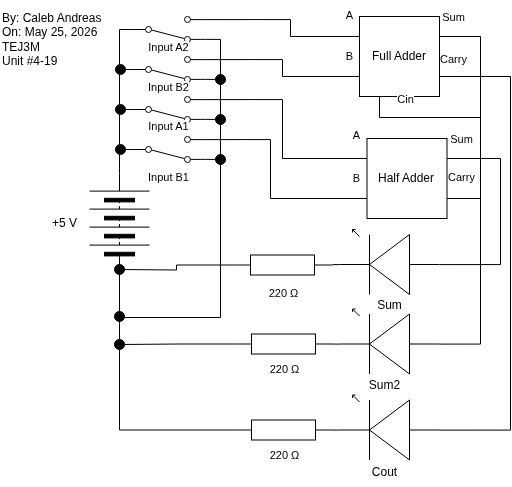

The diagram above was exported from draw.io. Its source (the exported page's mxGraphModel, read from the mxfile embedded in the PNG):
<mxGraphModel dx="553" dy="588" grid="1" gridSize="10" guides="1" tooltips="1" connect="1" arrows="1" fold="1" page="1" pageScale="1" pageWidth="850" pageHeight="1100" math="0" shadow="0">
  <root>
    <mxCell id="0" />
    <mxCell id="1" parent="0" />
    <mxCell id="2" value="By: Caleb Andreas&lt;div&gt;On: May 25, 2026&lt;/div&gt;&lt;div&gt;TEJ3M&lt;/div&gt;&lt;div&gt;Unit #4-19&lt;/div&gt;" style="text;html=1;align=left;verticalAlign=middle;resizable=0;points=[];autosize=1;strokeColor=none;fillColor=none;" vertex="1" parent="1">
      <mxGeometry x="20" y="45" width="120" height="70" as="geometry" />
    </mxCell>
    <mxCell id="86" style="edgeStyle=orthogonalEdgeStyle;shape=connector;curved=0;rounded=0;html=1;exitX=1;exitY=0.5;exitDx=0;exitDy=0;entryX=0;entryY=0.5;entryDx=0;entryDy=0;strokeColor=default;align=center;verticalAlign=middle;fontFamily=Helvetica;fontSize=11;fontColor=default;labelBackgroundColor=default;endArrow=none;endFill=0;" edge="1" parent="1" source="4" target="99">
      <mxGeometry relative="1" as="geometry" />
    </mxCell>
    <mxCell id="4" value="" style="pointerEvents=1;verticalLabelPosition=bottom;shadow=0;dashed=0;align=center;html=1;verticalAlign=top;shape=mxgraph.electrical.miscellaneous.batteryStack;rotation=-90;" vertex="1" parent="1">
      <mxGeometry x="89" y="234" width="100" height="60" as="geometry" />
    </mxCell>
    <mxCell id="5" value="+5 V" style="text;html=1;align=center;verticalAlign=middle;resizable=0;points=[];autosize=1;strokeColor=none;fillColor=none;" vertex="1" parent="1">
      <mxGeometry x="59" y="249" width="50" height="30" as="geometry" />
    </mxCell>
    <mxCell id="7" value="" style="verticalLabelPosition=bottom;shadow=0;dashed=0;align=center;html=1;verticalAlign=top;shape=mxgraph.electrical.opto_electronics.led_1;pointerEvents=1;rotation=0;flipH=1;" vertex="1" parent="1">
      <mxGeometry x="359" y="270" width="100" height="65" as="geometry" />
    </mxCell>
    <mxCell id="89" style="edgeStyle=orthogonalEdgeStyle;shape=connector;curved=0;rounded=0;html=1;exitX=0;exitY=0.5;exitDx=0;exitDy=0;strokeColor=default;align=center;verticalAlign=middle;fontFamily=Helvetica;fontSize=11;fontColor=default;labelBackgroundColor=default;endArrow=none;endFill=0;" edge="1" parent="1" source="10">
      <mxGeometry relative="1" as="geometry">
        <mxPoint x="140" y="190" as="targetPoint" />
      </mxGeometry>
    </mxCell>
    <mxCell id="94" style="edgeStyle=orthogonalEdgeStyle;shape=connector;curved=0;rounded=0;html=1;exitX=1;exitY=0.88;exitDx=0;exitDy=0;strokeColor=default;align=center;verticalAlign=middle;fontFamily=Helvetica;fontSize=11;fontColor=default;labelBackgroundColor=default;endArrow=none;endFill=0;" edge="1" parent="1" source="10">
      <mxGeometry relative="1" as="geometry">
        <mxPoint x="240" y="199.71428571428567" as="targetPoint" />
      </mxGeometry>
    </mxCell>
    <mxCell id="10" value="" style="html=1;shape=mxgraph.electrical.electro-mechanical.twoWaySwitch;aspect=fixed;elSwitchState=2;flipV=1;flipH=0;" vertex="1" parent="1">
      <mxGeometry x="150" y="177" width="75" height="26" as="geometry" />
    </mxCell>
    <mxCell id="11" value="Input B1" style="text;html=1;align=center;verticalAlign=middle;resizable=0;points=[];autosize=1;strokeColor=none;fillColor=none;fontFamily=Helvetica;fontSize=11;fontColor=default;labelBackgroundColor=default;flipH=0;" vertex="1" parent="1">
      <mxGeometry x="157.5" y="203" width="60" height="30" as="geometry" />
    </mxCell>
    <mxCell id="116" style="edgeStyle=orthogonalEdgeStyle;shape=connector;curved=0;rounded=0;html=1;exitX=1;exitY=0.5;exitDx=0;exitDy=0;exitPerimeter=0;strokeColor=default;align=center;verticalAlign=middle;fontFamily=Helvetica;fontSize=11;fontColor=default;labelBackgroundColor=default;endArrow=none;endFill=0;" edge="1" parent="1" source="13">
      <mxGeometry relative="1" as="geometry">
        <mxPoint x="139" y="310" as="targetPoint" />
      </mxGeometry>
    </mxCell>
    <mxCell id="13" value="" style="pointerEvents=1;verticalLabelPosition=bottom;shadow=0;dashed=0;align=center;html=1;verticalAlign=top;shape=mxgraph.electrical.resistors.resistor_1;rotation=0;flipH=1;" vertex="1" parent="1">
      <mxGeometry x="252" y="295.5" width="100" height="20" as="geometry" />
    </mxCell>
    <mxCell id="14" value="220&amp;nbsp;Ω" style="text;html=1;align=center;verticalAlign=middle;resizable=0;points=[];autosize=1;strokeColor=none;fillColor=none;fontFamily=Helvetica;fontSize=11;fontColor=default;labelBackgroundColor=default;flipH=1;" vertex="1" parent="1">
      <mxGeometry x="278" y="318.5" width="50" height="30" as="geometry" />
    </mxCell>
    <mxCell id="88" style="edgeStyle=orthogonalEdgeStyle;shape=connector;curved=0;rounded=0;html=1;exitX=0;exitY=0.5;exitDx=0;exitDy=0;strokeColor=default;align=center;verticalAlign=middle;fontFamily=Helvetica;fontSize=11;fontColor=default;labelBackgroundColor=default;endArrow=none;endFill=0;" edge="1" parent="1" source="20">
      <mxGeometry relative="1" as="geometry">
        <mxPoint x="140" y="150" as="targetPoint" />
      </mxGeometry>
    </mxCell>
    <mxCell id="93" style="edgeStyle=orthogonalEdgeStyle;shape=connector;curved=0;rounded=0;html=1;exitX=1;exitY=0.88;exitDx=0;exitDy=0;strokeColor=default;align=center;verticalAlign=middle;fontFamily=Helvetica;fontSize=11;fontColor=default;labelBackgroundColor=default;endArrow=none;endFill=0;" edge="1" parent="1" source="20">
      <mxGeometry relative="1" as="geometry">
        <mxPoint x="240" y="159.71428571428567" as="targetPoint" />
      </mxGeometry>
    </mxCell>
    <mxCell id="20" value="" style="html=1;shape=mxgraph.electrical.electro-mechanical.twoWaySwitch;aspect=fixed;elSwitchState=2;flipV=1;flipH=0;" vertex="1" parent="1">
      <mxGeometry x="150" y="137" width="75" height="26" as="geometry" />
    </mxCell>
    <mxCell id="21" value="Input A1" style="text;html=1;align=center;verticalAlign=middle;resizable=0;points=[];autosize=1;strokeColor=none;fillColor=none;fontFamily=Helvetica;fontSize=11;fontColor=default;labelBackgroundColor=default;flipH=0;" vertex="1" parent="1">
      <mxGeometry x="157.5" y="152" width="60" height="30" as="geometry" />
    </mxCell>
    <mxCell id="25" value="Sum" style="text;html=1;align=center;verticalAlign=middle;resizable=0;points=[];autosize=1;strokeColor=none;fillColor=none;flipH=1;" vertex="1" parent="1">
      <mxGeometry x="384" y="331.5" width="50" height="30" as="geometry" />
    </mxCell>
    <mxCell id="30" value="" style="verticalLabelPosition=bottom;shadow=0;dashed=0;align=center;html=1;verticalAlign=top;shape=mxgraph.electrical.opto_electronics.led_1;pointerEvents=1;rotation=0;flipH=1;" vertex="1" parent="1">
      <mxGeometry x="359" y="349.5" width="100" height="65" as="geometry" />
    </mxCell>
    <mxCell id="115" style="edgeStyle=orthogonalEdgeStyle;shape=connector;curved=0;rounded=0;html=1;exitX=1;exitY=0.5;exitDx=0;exitDy=0;exitPerimeter=0;strokeColor=default;align=center;verticalAlign=middle;fontFamily=Helvetica;fontSize=11;fontColor=default;labelBackgroundColor=default;endArrow=none;endFill=0;entryX=0.576;entryY=0.5;entryDx=0;entryDy=0;entryPerimeter=0;" edge="1" parent="1" source="32" target="119">
      <mxGeometry relative="1" as="geometry">
        <mxPoint x="139" y="435.8965517241379" as="targetPoint" />
      </mxGeometry>
    </mxCell>
    <mxCell id="32" value="" style="pointerEvents=1;verticalLabelPosition=bottom;shadow=0;dashed=0;align=center;html=1;verticalAlign=top;shape=mxgraph.electrical.resistors.resistor_1;rotation=0;flipH=1;" vertex="1" parent="1">
      <mxGeometry x="253" y="374.5" width="100" height="20" as="geometry" />
    </mxCell>
    <mxCell id="33" value="220&amp;nbsp;Ω" style="text;html=1;align=center;verticalAlign=middle;resizable=0;points=[];autosize=1;strokeColor=none;fillColor=none;fontFamily=Helvetica;fontSize=11;fontColor=default;labelBackgroundColor=default;flipH=1;" vertex="1" parent="1">
      <mxGeometry x="279" y="394.5" width="50" height="30" as="geometry" />
    </mxCell>
    <mxCell id="34" value="Sum2" style="text;html=1;align=center;verticalAlign=middle;resizable=0;points=[];autosize=1;strokeColor=none;fillColor=none;flipH=1;" vertex="1" parent="1">
      <mxGeometry x="379" y="411.5" width="50" height="30" as="geometry" />
    </mxCell>
    <mxCell id="92" style="edgeStyle=orthogonalEdgeStyle;shape=connector;curved=0;rounded=0;html=1;exitX=1;exitY=0.88;exitDx=0;exitDy=0;strokeColor=default;align=center;verticalAlign=middle;fontFamily=Helvetica;fontSize=11;fontColor=default;labelBackgroundColor=default;endArrow=none;endFill=0;entryX=0.497;entryY=0.562;entryDx=0;entryDy=0;entryPerimeter=0;" edge="1" parent="1" source="99" target="117">
      <mxGeometry relative="1" as="geometry">
        <mxPoint x="140" y="370" as="targetPoint" />
        <Array as="points">
          <mxPoint x="240" y="80" />
          <mxPoint x="240" y="358" />
          <mxPoint x="139" y="358" />
        </Array>
      </mxGeometry>
    </mxCell>
    <mxCell id="101" style="edgeStyle=orthogonalEdgeStyle;shape=connector;curved=0;rounded=0;html=1;exitX=1;exitY=0.88;exitDx=0;exitDy=0;strokeColor=default;align=center;verticalAlign=middle;fontFamily=Helvetica;fontSize=11;fontColor=default;labelBackgroundColor=default;endArrow=none;endFill=0;" edge="1" parent="1" source="39">
      <mxGeometry relative="1" as="geometry">
        <mxPoint x="240" y="119.71428571428572" as="targetPoint" />
      </mxGeometry>
    </mxCell>
    <mxCell id="106" style="edgeStyle=orthogonalEdgeStyle;shape=connector;curved=0;rounded=0;html=1;exitX=0;exitY=0.5;exitDx=0;exitDy=0;strokeColor=default;align=center;verticalAlign=middle;fontFamily=Helvetica;fontSize=11;fontColor=default;labelBackgroundColor=default;endArrow=none;endFill=0;" edge="1" parent="1" source="39">
      <mxGeometry relative="1" as="geometry">
        <mxPoint x="140" y="110.19047619047615" as="targetPoint" />
      </mxGeometry>
    </mxCell>
    <mxCell id="39" value="" style="html=1;shape=mxgraph.electrical.electro-mechanical.twoWaySwitch;aspect=fixed;elSwitchState=2;flipV=1;flipH=0;" vertex="1" parent="1">
      <mxGeometry x="150" y="97" width="75" height="26" as="geometry" />
    </mxCell>
    <mxCell id="40" value="Input B2" style="text;html=1;align=center;verticalAlign=middle;resizable=0;points=[];autosize=1;strokeColor=none;fillColor=none;fontFamily=Helvetica;fontSize=11;fontColor=default;labelBackgroundColor=default;flipH=0;" vertex="1" parent="1">
      <mxGeometry x="157.5" y="113" width="60" height="30" as="geometry" />
    </mxCell>
    <mxCell id="59" style="edgeStyle=orthogonalEdgeStyle;shape=connector;curved=0;rounded=0;html=1;exitX=1;exitY=0.25;exitDx=0;exitDy=0;strokeColor=default;align=center;verticalAlign=middle;fontFamily=Helvetica;fontSize=11;fontColor=default;labelBackgroundColor=default;endArrow=none;endFill=0;entryX=0;entryY=0.54;entryDx=0;entryDy=0;entryPerimeter=0;" edge="1" parent="1" source="57" target="30">
      <mxGeometry relative="1" as="geometry">
        <mxPoint x="540" y="77" as="targetPoint" />
        <Array as="points">
          <mxPoint x="500" y="77" />
          <mxPoint x="500" y="385" />
        </Array>
      </mxGeometry>
    </mxCell>
    <mxCell id="60" style="edgeStyle=orthogonalEdgeStyle;shape=connector;curved=0;rounded=0;html=1;exitX=1;exitY=0.75;exitDx=0;exitDy=0;strokeColor=default;align=center;verticalAlign=middle;fontFamily=Helvetica;fontSize=11;fontColor=default;labelBackgroundColor=default;endArrow=none;endFill=0;entryX=0;entryY=0.54;entryDx=0;entryDy=0;entryPerimeter=0;" edge="1" parent="1" source="57" target="109">
      <mxGeometry relative="1" as="geometry">
        <mxPoint x="540.6666666666666" y="120" as="targetPoint" />
        <Array as="points">
          <mxPoint x="530" y="117" />
          <mxPoint x="530" y="471" />
        </Array>
      </mxGeometry>
    </mxCell>
    <mxCell id="61" style="edgeStyle=orthogonalEdgeStyle;shape=connector;curved=0;rounded=0;html=1;exitX=0.25;exitY=1;exitDx=0;exitDy=0;strokeColor=default;align=center;verticalAlign=middle;fontFamily=Helvetica;fontSize=11;fontColor=default;labelBackgroundColor=default;endArrow=none;endFill=0;entryX=1;entryY=0.75;entryDx=0;entryDy=0;" edge="1" parent="1" source="57" target="75">
      <mxGeometry relative="1" as="geometry">
        <mxPoint x="398.8965517241379" y="153.9999999999999" as="targetPoint" />
        <Array as="points">
          <mxPoint x="399" y="158" />
          <mxPoint x="500" y="158" />
          <mxPoint x="500" y="239" />
        </Array>
      </mxGeometry>
    </mxCell>
    <mxCell id="63" style="edgeStyle=orthogonalEdgeStyle;shape=connector;curved=0;rounded=0;html=1;exitX=0;exitY=0.75;exitDx=0;exitDy=0;strokeColor=default;align=center;verticalAlign=middle;fontFamily=Helvetica;fontSize=11;fontColor=default;labelBackgroundColor=default;endArrow=none;endFill=0;entryX=1;entryY=0.12;entryDx=0;entryDy=0;" edge="1" parent="1" source="57" target="39">
      <mxGeometry relative="1" as="geometry">
        <mxPoint x="360.5" y="151.34482758620697" as="targetPoint" />
      </mxGeometry>
    </mxCell>
    <mxCell id="64" style="edgeStyle=orthogonalEdgeStyle;shape=connector;curved=0;rounded=0;html=1;exitX=0;exitY=0.25;exitDx=0;exitDy=0;strokeColor=default;align=center;verticalAlign=middle;fontFamily=Helvetica;fontSize=11;fontColor=default;labelBackgroundColor=default;endArrow=none;endFill=0;entryX=1;entryY=0.12;entryDx=0;entryDy=0;" edge="1" parent="1" source="57" target="99">
      <mxGeometry relative="1" as="geometry">
        <mxPoint x="360.5" y="111.34482758620686" as="targetPoint" />
        <Array as="points">
          <mxPoint x="310" y="77" />
          <mxPoint x="310" y="60" />
        </Array>
      </mxGeometry>
    </mxCell>
    <mxCell id="57" value="Full Adder" style="whiteSpace=wrap;html=1;aspect=fixed;" vertex="1" parent="1">
      <mxGeometry x="379" y="57" width="80" height="80" as="geometry" />
    </mxCell>
    <mxCell id="65" value="A" style="text;html=1;align=center;verticalAlign=middle;resizable=0;points=[];autosize=1;strokeColor=none;fillColor=none;fontFamily=Helvetica;fontSize=11;fontColor=default;labelBackgroundColor=default;" vertex="1" parent="1">
      <mxGeometry x="354" y="41" width="30" height="30" as="geometry" />
    </mxCell>
    <mxCell id="66" value="B" style="text;html=1;align=center;verticalAlign=middle;resizable=0;points=[];autosize=1;strokeColor=none;fillColor=none;fontFamily=Helvetica;fontSize=11;fontColor=default;labelBackgroundColor=default;" vertex="1" parent="1">
      <mxGeometry x="354" y="82" width="30" height="30" as="geometry" />
    </mxCell>
    <mxCell id="67" value="Sum" style="text;html=1;align=center;verticalAlign=middle;resizable=0;points=[];autosize=1;strokeColor=none;fillColor=none;fontFamily=Helvetica;fontSize=11;fontColor=default;labelBackgroundColor=default;" vertex="1" parent="1">
      <mxGeometry x="448" y="43" width="50" height="30" as="geometry" />
    </mxCell>
    <mxCell id="68" value="Carry" style="text;html=1;align=center;verticalAlign=middle;resizable=0;points=[];autosize=1;strokeColor=none;fillColor=none;fontFamily=Helvetica;fontSize=11;fontColor=default;labelBackgroundColor=default;" vertex="1" parent="1">
      <mxGeometry x="448" y="85" width="50" height="30" as="geometry" />
    </mxCell>
    <mxCell id="69" value="Cin" style="text;html=1;align=center;verticalAlign=middle;resizable=0;points=[];autosize=1;strokeColor=none;fillColor=none;fontFamily=Helvetica;fontSize=11;fontColor=default;labelBackgroundColor=default;" vertex="1" parent="1">
      <mxGeometry x="405" y="125" width="40" height="30" as="geometry" />
    </mxCell>
    <mxCell id="70" style="edgeStyle=orthogonalEdgeStyle;shape=connector;curved=0;rounded=0;html=1;exitX=1;exitY=0.25;exitDx=0;exitDy=0;strokeColor=default;align=center;verticalAlign=middle;fontFamily=Helvetica;fontSize=11;fontColor=default;labelBackgroundColor=default;endArrow=none;endFill=0;entryX=0;entryY=0.54;entryDx=0;entryDy=0;entryPerimeter=0;" edge="1" parent="1" source="75" target="7">
      <mxGeometry relative="1" as="geometry">
        <mxPoint x="476.4999999999999" y="199.34482758620686" as="targetPoint" />
        <Array as="points">
          <mxPoint x="520" y="199" />
          <mxPoint x="520" y="305" />
        </Array>
      </mxGeometry>
    </mxCell>
    <mxCell id="73" style="edgeStyle=orthogonalEdgeStyle;shape=connector;curved=0;rounded=0;html=1;exitX=0;exitY=0.75;exitDx=0;exitDy=0;strokeColor=default;align=center;verticalAlign=middle;fontFamily=Helvetica;fontSize=11;fontColor=default;labelBackgroundColor=default;endArrow=none;endFill=0;entryX=1;entryY=0.12;entryDx=0;entryDy=0;" edge="1" parent="1" source="75" target="10">
      <mxGeometry relative="1" as="geometry">
        <mxPoint x="368" y="273.344827586207" as="targetPoint" />
        <Array as="points">
          <mxPoint x="290" y="239" />
          <mxPoint x="290" y="180" />
        </Array>
      </mxGeometry>
    </mxCell>
    <mxCell id="74" style="edgeStyle=orthogonalEdgeStyle;shape=connector;curved=0;rounded=0;html=1;exitX=0;exitY=0.25;exitDx=0;exitDy=0;strokeColor=default;align=center;verticalAlign=middle;fontFamily=Helvetica;fontSize=11;fontColor=default;labelBackgroundColor=default;endArrow=none;endFill=0;entryX=1;entryY=0.12;entryDx=0;entryDy=0;" edge="1" parent="1" source="75" target="20">
      <mxGeometry relative="1" as="geometry">
        <mxPoint x="368" y="233.34482758620686" as="targetPoint" />
        <Array as="points">
          <mxPoint x="302" y="199" />
          <mxPoint x="302" y="140" />
        </Array>
      </mxGeometry>
    </mxCell>
    <mxCell id="75" value="Half Adder" style="whiteSpace=wrap;html=1;aspect=fixed;" vertex="1" parent="1">
      <mxGeometry x="386.5" y="179" width="80" height="80" as="geometry" />
    </mxCell>
    <mxCell id="76" value="A" style="text;html=1;align=center;verticalAlign=middle;resizable=0;points=[];autosize=1;strokeColor=none;fillColor=none;fontFamily=Helvetica;fontSize=11;fontColor=default;labelBackgroundColor=default;" vertex="1" parent="1">
      <mxGeometry x="361.5" y="161" width="30" height="30" as="geometry" />
    </mxCell>
    <mxCell id="77" value="B" style="text;html=1;align=center;verticalAlign=middle;resizable=0;points=[];autosize=1;strokeColor=none;fillColor=none;fontFamily=Helvetica;fontSize=11;fontColor=default;labelBackgroundColor=default;" vertex="1" parent="1">
      <mxGeometry x="361.5" y="204" width="30" height="30" as="geometry" />
    </mxCell>
    <mxCell id="78" value="Sum" style="text;html=1;align=center;verticalAlign=middle;resizable=0;points=[];autosize=1;strokeColor=none;fillColor=none;fontFamily=Helvetica;fontSize=11;fontColor=default;labelBackgroundColor=default;" vertex="1" parent="1">
      <mxGeometry x="455.5" y="165" width="50" height="30" as="geometry" />
    </mxCell>
    <mxCell id="79" value="Carry" style="text;html=1;align=center;verticalAlign=middle;resizable=0;points=[];autosize=1;strokeColor=none;fillColor=none;fontFamily=Helvetica;fontSize=11;fontColor=default;labelBackgroundColor=default;" vertex="1" parent="1">
      <mxGeometry x="455.5" y="203" width="50" height="30" as="geometry" />
    </mxCell>
    <mxCell id="84" style="edgeStyle=orthogonalEdgeStyle;shape=connector;curved=0;rounded=0;html=1;exitX=1;exitY=0.54;exitDx=0;exitDy=0;exitPerimeter=0;entryX=0;entryY=0.5;entryDx=0;entryDy=0;entryPerimeter=0;strokeColor=default;align=center;verticalAlign=middle;fontFamily=Helvetica;fontSize=11;fontColor=default;labelBackgroundColor=default;endArrow=none;endFill=0;" edge="1" parent="1" source="7" target="13">
      <mxGeometry relative="1" as="geometry" />
    </mxCell>
    <mxCell id="85" style="edgeStyle=orthogonalEdgeStyle;shape=connector;curved=0;rounded=0;html=1;exitX=1;exitY=0.54;exitDx=0;exitDy=0;exitPerimeter=0;entryX=0;entryY=0.5;entryDx=0;entryDy=0;entryPerimeter=0;strokeColor=default;align=center;verticalAlign=middle;fontFamily=Helvetica;fontSize=11;fontColor=default;labelBackgroundColor=default;endArrow=none;endFill=0;" edge="1" parent="1" source="30" target="32">
      <mxGeometry relative="1" as="geometry" />
    </mxCell>
    <mxCell id="90" value="" style="ellipse;whiteSpace=wrap;html=1;fontFamily=Helvetica;fontSize=11;fontColor=default;labelBackgroundColor=default;strokeColor=#000000;fillColor=#000000;" vertex="1" parent="1">
      <mxGeometry x="135" y="185" width="10" height="10" as="geometry" />
    </mxCell>
    <mxCell id="91" value="" style="ellipse;whiteSpace=wrap;html=1;fontFamily=Helvetica;fontSize=11;fontColor=default;labelBackgroundColor=default;strokeColor=#000000;fillColor=#000000;" vertex="1" parent="1">
      <mxGeometry x="135" y="145" width="10" height="10" as="geometry" />
    </mxCell>
    <mxCell id="95" value="" style="ellipse;whiteSpace=wrap;html=1;fontFamily=Helvetica;fontSize=11;fontColor=default;labelBackgroundColor=default;strokeColor=#000000;fillColor=#000000;" vertex="1" parent="1">
      <mxGeometry x="235" y="155" width="10" height="10" as="geometry" />
    </mxCell>
    <mxCell id="96" value="" style="ellipse;whiteSpace=wrap;html=1;fontFamily=Helvetica;fontSize=11;fontColor=default;labelBackgroundColor=default;strokeColor=#000000;fillColor=#000000;" vertex="1" parent="1">
      <mxGeometry x="235" y="195" width="10" height="10" as="geometry" />
    </mxCell>
    <mxCell id="99" value="" style="html=1;shape=mxgraph.electrical.electro-mechanical.twoWaySwitch;aspect=fixed;elSwitchState=2;flipV=1;flipH=0;" vertex="1" parent="1">
      <mxGeometry x="150" y="57" width="75" height="26" as="geometry" />
    </mxCell>
    <mxCell id="100" value="Input A2" style="text;html=1;align=center;verticalAlign=middle;resizable=0;points=[];autosize=1;strokeColor=none;fillColor=none;fontFamily=Helvetica;fontSize=11;fontColor=default;labelBackgroundColor=default;flipH=0;" vertex="1" parent="1">
      <mxGeometry x="157.5" y="73" width="60" height="30" as="geometry" />
    </mxCell>
    <mxCell id="104" value="" style="ellipse;whiteSpace=wrap;html=1;fontFamily=Helvetica;fontSize=11;fontColor=default;labelBackgroundColor=default;strokeColor=#000000;fillColor=#000000;" vertex="1" parent="1">
      <mxGeometry x="235" y="115" width="10" height="10" as="geometry" />
    </mxCell>
    <mxCell id="105" value="" style="ellipse;whiteSpace=wrap;html=1;fontFamily=Helvetica;fontSize=11;fontColor=default;labelBackgroundColor=default;strokeColor=#000000;fillColor=#000000;" vertex="1" parent="1">
      <mxGeometry x="135" y="105" width="10" height="10" as="geometry" />
    </mxCell>
    <mxCell id="109" value="" style="verticalLabelPosition=bottom;shadow=0;dashed=0;align=center;html=1;verticalAlign=top;shape=mxgraph.electrical.opto_electronics.led_1;pointerEvents=1;rotation=0;flipH=1;" vertex="1" parent="1">
      <mxGeometry x="359" y="435.5" width="100" height="65" as="geometry" />
    </mxCell>
    <mxCell id="114" style="edgeStyle=orthogonalEdgeStyle;shape=connector;curved=0;rounded=0;html=1;exitX=1;exitY=0.5;exitDx=0;exitDy=0;exitPerimeter=0;entryX=0;entryY=0.5;entryDx=0;entryDy=0;strokeColor=default;align=center;verticalAlign=middle;fontFamily=Helvetica;fontSize=11;fontColor=default;labelBackgroundColor=default;endArrow=none;endFill=0;" edge="1" parent="1" source="110" target="4">
      <mxGeometry relative="1" as="geometry" />
    </mxCell>
    <mxCell id="110" value="" style="pointerEvents=1;verticalLabelPosition=bottom;shadow=0;dashed=0;align=center;html=1;verticalAlign=top;shape=mxgraph.electrical.resistors.resistor_1;rotation=0;flipH=1;" vertex="1" parent="1">
      <mxGeometry x="253" y="460.5" width="100" height="20" as="geometry" />
    </mxCell>
    <mxCell id="111" value="220&amp;nbsp;Ω" style="text;html=1;align=center;verticalAlign=middle;resizable=0;points=[];autosize=1;strokeColor=none;fillColor=none;fontFamily=Helvetica;fontSize=11;fontColor=default;labelBackgroundColor=default;flipH=1;" vertex="1" parent="1">
      <mxGeometry x="279" y="480.5" width="50" height="30" as="geometry" />
    </mxCell>
    <mxCell id="112" value="Cout" style="text;html=1;align=center;verticalAlign=middle;resizable=0;points=[];autosize=1;strokeColor=none;fillColor=none;flipH=1;" vertex="1" parent="1">
      <mxGeometry x="379" y="497.5" width="50" height="30" as="geometry" />
    </mxCell>
    <mxCell id="113" style="edgeStyle=orthogonalEdgeStyle;shape=connector;curved=0;rounded=0;html=1;exitX=1;exitY=0.54;exitDx=0;exitDy=0;exitPerimeter=0;entryX=0;entryY=0.5;entryDx=0;entryDy=0;entryPerimeter=0;strokeColor=default;align=center;verticalAlign=middle;fontFamily=Helvetica;fontSize=11;fontColor=default;labelBackgroundColor=default;endArrow=none;endFill=0;" edge="1" parent="1" source="109" target="110">
      <mxGeometry relative="1" as="geometry" />
    </mxCell>
    <mxCell id="117" value="" style="ellipse;whiteSpace=wrap;html=1;fontFamily=Helvetica;fontSize=11;fontColor=default;labelBackgroundColor=default;strokeColor=#000000;fillColor=#000000;" vertex="1" parent="1">
      <mxGeometry x="134" y="352" width="10" height="10" as="geometry" />
    </mxCell>
    <mxCell id="118" value="" style="ellipse;whiteSpace=wrap;html=1;fontFamily=Helvetica;fontSize=11;fontColor=default;labelBackgroundColor=default;strokeColor=#000000;fillColor=#000000;" vertex="1" parent="1">
      <mxGeometry x="134" y="305" width="10" height="10" as="geometry" />
    </mxCell>
    <mxCell id="119" value="" style="ellipse;whiteSpace=wrap;html=1;fontFamily=Helvetica;fontSize=11;fontColor=default;labelBackgroundColor=default;strokeColor=#000000;fillColor=#000000;" vertex="1" parent="1">
      <mxGeometry x="134" y="380" width="10" height="10" as="geometry" />
    </mxCell>
  </root>
</mxGraphModel>